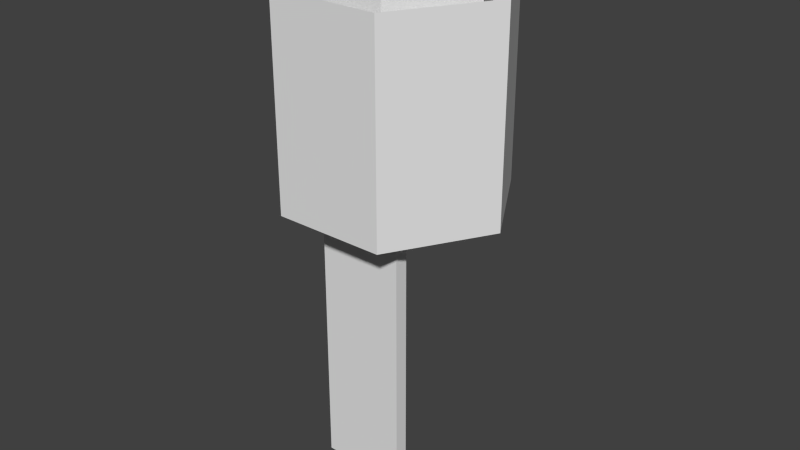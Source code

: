 # Source: Modul_Leiter.blend  (saved by Blender 2.74.0; exported with 4.5.12 LTS)
import bpy
from mathutils import Matrix  # noqa: F401  (used for matrix-valued properties, if any)

bpy.ops.wm.read_factory_settings(use_empty=True)
scene = bpy.context.scene
scene.name = 'Scene'

# ---- collections
col_collection_2 = bpy.data.collections.new('Collection 2'); scene.collection.children.link(col_collection_2)

# ---- world
world_world = bpy.data.worlds.new('World'); scene.world = world_world
world_world.color = (0.05088, 0.05088, 0.05088)
world_world.use_sun_shadow = False
world_world.sun_shadow_jitter_overblur = 0.0
world_world.cycles.sampling_method = 'NONE'
world_world.cycles.sample_map_resolution = 256

# ---- meshes
me_circle_000 = bpy.data.meshes.new('Circle.000')
me_circle_000.from_pydata([(5.702e-07, -1.519, 4.768e-07), (1.315, 0.7594, 4.768e-07), (1.315, -0.7594, 4.768e-07), (-1.315, 0.7594, 4.768e-07), (4.629e-07, 1.519, 4.768e-07), (-1.315, -0.7594, 4.768e-07), (-1.315, -0.7594, 4.0), (4.629e-07, 1.519, 4.0), (-1.315, 0.7594, 4.0), (1.315, -0.7594, 4.0), (1.315, 0.7594, 4.0), (5.702e-07, -1.519, 4.0), (0.1609, -1.265, -4.625), (-1.154, -0.5059, -4.625), (-1.154, -0.5059, 4.0), (0.1609, -1.265, 4.0), (0.2806, -1.058, -4.625), (-1.035, -0.2986, -4.625), (-1.035, -0.2986, 4.0), (0.2806, -1.058, 4.0)], [], [(3, 8, 6, 5), (2, 9, 10, 1), (5, 6, 11, 0), (0, 11, 9, 2), (4, 7, 8, 3), (1, 10, 7, 4), (13, 12, 15, 14), (14, 18, 17, 13), (17, 18, 19, 16), (13, 17, 16, 12), (15, 19, 18, 14), (12, 16, 19, 15)])
me_circle_000.use_remesh_preserve_volume = False
me_circle_000.use_remesh_preserve_attributes = False
me_circle_000.use_mirror_vertex_groups = False
me_circle_000.update()
me_circle_050 = bpy.data.meshes.new('Circle.050')
me_circle_050.from_pydata([(5.96e-07, -1.974, 0.1947), (1.71, 0.9872, 0.1947), (1.71, -0.9872, 0.1947), (-1.71, 0.9872, 0.1947), (4.47e-07, 1.974, 0.1947), (-1.71, -0.9872, 0.1947), (-1.71, -0.9872, 3.805), (4.47e-07, 1.974, 3.805), (-1.71, 0.9872, 3.805), (1.71, -0.9872, 3.805), (1.71, 0.9872, 3.805), (5.96e-07, -1.974, 3.805)], [], [(3, 5, 6, 8), (2, 1, 10, 9), (5, 0, 11, 6), (0, 2, 9, 11), (4, 3, 8, 7), (1, 4, 7, 10)])
me_circle_050.use_remesh_preserve_volume = False
me_circle_050.use_remesh_preserve_attributes = False
me_circle_050.use_mirror_vertex_groups = False
me_circle_050.update()

# ---- objects
ob_collider_wand = bpy.data.objects.new('COLLIDER_WAND', me_circle_000)
ob_leiterschacht = bpy.data.objects.new('Leiterschacht', me_circle_050)

# ---- transforms, parenting, visibility, modifiers, constraints
ob_collider_wand.location = (-4.768e-06, 2.861e-06, 7.0)
ob_collider_wand.rotation_euler = (0.0, -0.0, 0.5236)
ob_collider_wand.lineart.crease_threshold = 0.0
ob_leiterschacht.location = (-4.768e-06, 2.861e-06, 7.0)
ob_leiterschacht.rotation_euler = (0.0, -0.0, 0.5236)
ob_leiterschacht.lineart.crease_threshold = 0.0

# ---- collection membership
col_collection_2.objects.link(ob_collider_wand)
col_collection_2.objects.link(ob_leiterschacht)

# ---- scene / render settings (as saved in the file)
scene.frame_start = 1; scene.frame_end = 250; scene.frame_set(1)
scene.render.engine = 'BLENDER_EEVEE_NEXT'
scene.render.resolution_percentage = 50
scene.render.dither_intensity = 0.0
scene.cycles.use_denoising = False
scene.cycles.samples = 10
scene.cycles.sampling_pattern = 'TABULATED_SOBOL'
scene.cycles.light_sampling_threshold = 0.0
scene.cycles.use_adaptive_sampling = False
scene.cycles.use_light_tree = False
scene.cycles.blur_glossy = 0.0
scene.cycles.pixel_filter_type = 'GAUSSIAN'
scene.cycles.sample_clamp_indirect = 0.0
scene.view_settings.view_transform = 'Standard'
bpy.context.view_layer.update()

# ---- added for rendering (the .blend has no active camera and no usable light): camera, sun
cam_auto = bpy.data.cameras.new('AutoCamera')
cam_auto.lens = 50.0
cam_auto.sensor_width = 36.0
cam_auto.clip_end = 1000.0
ob_auto_camera = bpy.data.objects.new('AutoCamera', cam_auto)
scene.collection.objects.link(ob_auto_camera)
ob_auto_camera.location = (10.3475, -12.4169, 14.9654)
ob_auto_camera.rotation_euler = (1.09748, -7.21219e-08, 0.694738)
scene.camera = ob_auto_camera
light_auto_sun = bpy.data.lights.new('AutoSun', 'SUN')
light_auto_sun.energy = 3.0
light_auto_sun.angle = 0.0523599
ob_auto_sun = bpy.data.objects.new('AutoSun', light_auto_sun)
scene.collection.objects.link(ob_auto_sun)
ob_auto_sun.rotation_euler = (0.872665, 0.174533, 0.523599)
bpy.context.view_layer.update()
